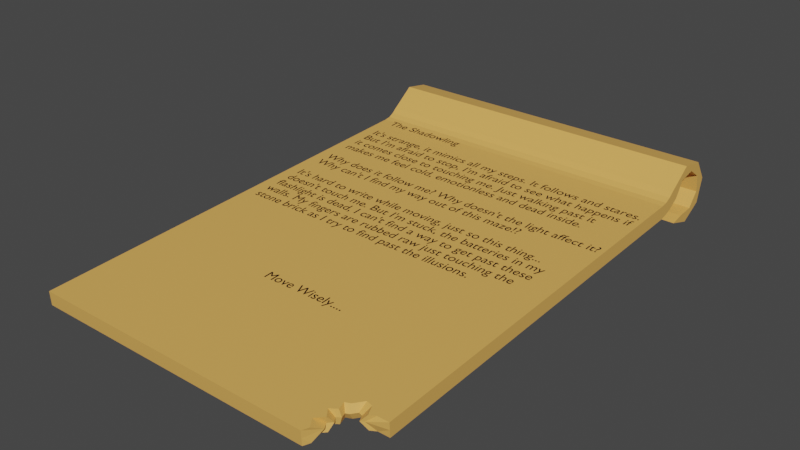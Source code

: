 # Source: parchment-The_Shadow.blend  (saved by Blender 3.3.6; exported with 4.5.12 LTS)
import bpy
from mathutils import Matrix  # noqa: F401  (used for matrix-valued properties, if any)

bpy.ops.wm.read_factory_settings(use_empty=True)
scene = bpy.context.scene
scene.name = 'Scene'

# ---- materials (node trees are filled in below, after node groups)
mat_paper = bpy.data.materials.new('paper')
mat_paper.use_transparent_shadow = False
mat_material = bpy.data.materials.new('Material')
mat_material.alpha_threshold = 0.0
mat_material.use_transparent_shadow = False
mat_material.roughness = 0.5
mat_material.line_color = (0.0, 0.0, 0.0, 1.0)

# ---- material node trees
mat_paper.use_nodes = True; mat_paper.node_tree.nodes.clear()
_N = mat_paper.node_tree.nodes; _L = mat_paper.node_tree.links
n0 = _N.new('ShaderNodeBsdfPrincipled'); n0.name = 'Principled BSDF'; n0.location = (10, 300)
n0.distribution = 'GGX'
n0.subsurface_method = 'RANDOM_WALK_SKIN'
n0.inputs[0].default_value = (0.8, 0.4283, 0.1022, 1.0)
n0.inputs[3].default_value = 1.45
n0.inputs[27].default_value = (0.0, 0.0, 0.0, 1.0)
n0.inputs[28].default_value = 1.0
n1 = _N.new('ShaderNodeOutputMaterial'); n1.name = 'Material Output'; n1.location = (300, 300)
_L.new(n0.outputs[0], n1.inputs[0])
n1.is_active_output = True
mat_material.use_nodes = True; mat_material.node_tree.nodes.clear()
_N = mat_material.node_tree.nodes; _L = mat_material.node_tree.links
n0 = _N.new('ShaderNodeOutputMaterial'); n0.name = 'Material Output'; n0.location = (300, 300)
n1 = _N.new('ShaderNodeBsdfPrincipled'); n1.name = 'Principled BSDF'; n1.location = (10, 300)
n1.distribution = 'GGX'
n1.subsurface_method = 'RANDOM_WALK_SKIN'
n1.inputs[0].default_value = (0.0, 0.0, 0.0, 1.0)
n1.inputs[3].default_value = 1.45
n1.inputs[27].default_value = (0.0, 0.0, 0.0, 1.0)
n1.inputs[28].default_value = 1.0
_L.new(n1.outputs[0], n0.inputs[0])
n0.is_active_output = True

# ---- world
world_world = bpy.data.worlds.new('World'); scene.world = world_world
world_world.use_nodes = True; world_world.node_tree.nodes.clear()
_N = world_world.node_tree.nodes; _L = world_world.node_tree.links
n0 = _N.new('ShaderNodeOutputWorld'); n0.name = 'World Output'; n0.location = (300, 300)
n1 = _N.new('ShaderNodeBackground'); n1.name = 'Background'; n1.location = (10, 300)
n1.inputs[0].default_value = (0.05088, 0.05088, 0.05088, 1.0)
_L.new(n1.outputs[0], n0.inputs[0])
n0.is_active_output = True
world_world.color = (0.05088, 0.05088, 0.05088)
world_world.use_sun_shadow = False
world_world.sun_shadow_jitter_overblur = 0.0

# ---- meshes
me_cube_001 = bpy.data.meshes.new('Cube.001')
me_cube_001.from_pydata([(-0.4316, -0.5869, 0.0006672), (-0.4316, -0.5886, 0.0361), (-0.4316, 0.5937, 0.08629), (-0.4316, 0.5792, 0.1186), (-0.4316, 0.5865, 0.1025), (-0.4316, -0.5878, 0.01838), (0.4316, 0.5937, 0.08629), (0.4316, 0.5792, 0.1186), (-0.4316, 0.5826, 0.0786), (-0.4316, 0.565, 0.0665), (-0.4316, 0.5444, 0.05884), (-0.4316, 0.5273, 0.05512), (-0.4316, 0.5256, 0.09055), (-0.4316, 0.5421, 0.09331), (-0.4316, 0.5573, 0.1011), (-0.4316, 0.5695, 0.1116), (0.4316, 0.5273, 0.05512), (0.4316, 0.5444, 0.05884), (0.4316, 0.565, 0.0665), (0.4316, 0.5826, 0.0786), (0.4316, 0.5695, 0.1116), (0.4316, 0.5573, 0.1011), (0.4316, 0.5421, 0.09331), (0.4316, 0.5256, 0.09055), (-0.4316, 0.6171, 0.1253), (-0.4316, 0.6308, 0.158), (0.4316, 0.6171, 0.1253), (0.4316, 0.6308, 0.158), (-0.4316, 0.6615, 0.1348), (-0.4316, 0.6947, 0.1471), (0.4316, 0.6615, 0.1348), (0.4316, 0.6947, 0.1471), (-0.4316, 0.6988, 0.1089), (-0.4316, 0.7305, 0.09298), (0.4316, 0.6988, 0.1089), (0.4316, 0.7305, 0.09298), (-0.4316, 0.7053, 0.06391), (-0.4316, 0.7153, 0.0299), (0.4316, 0.7053, 0.06391), (0.4316, 0.7153, 0.0299), (-0.4316, 0.6769, 0.02846), (-0.4316, 0.6589, -0.002107), (0.4316, 0.6769, 0.02846), (0.4316, 0.6589, -0.002107), (-0.4316, 0.6316, 0.025), (-0.4316, 0.597, 0.01728), (0.4316, 0.6316, 0.025), (0.4316, 0.597, 0.01728), (0.3218, -0.5886, 0.0361), (0.3218, -0.5869, 0.0006672), (0.4316, -0.4743, 0.006167), (0.4316, -0.4761, 0.0416), (0.3288, -0.5728, 0.03687), (0.3143, -0.5506, 0.03795), (0.3322, -0.5328, 0.03882), (0.3177, -0.5139, 0.03975), (0.3344, -0.5028, 0.04029), (0.3288, -0.4828, 0.04127), (0.3422, -0.4772, 0.04154), (0.36, -0.455, 0.04263), (0.3767, -0.4594, 0.04241), (0.3878, -0.4839, 0.04121), (0.4023, -0.4761, 0.0416), (0.3288, -0.5711, 0.001439), (0.3143, -0.5489, 0.002526), (0.3322, -0.5311, 0.003395), (0.3177, -0.5122, 0.004319), (0.3344, -0.501, 0.004863), (0.3288, -0.481, 0.005841), (0.3422, -0.4755, 0.006113), (0.36, -0.4532, 0.0072), (0.3767, -0.4577, 0.006982), (0.3878, -0.4821, 0.005787), (0.4023, -0.4743, 0.006167), (0.4316, 0.5865, 0.1025), (0.3397, -0.5011, 0.02262), (0.3296, -0.5078, 0.02229), (0.3383, -0.5192, 0.02173), (0.4316, 0.576, 0.09508), (0.4316, 0.5612, 0.08381), (0.4316, 0.5432, 0.07607), (0.4316, 0.5265, 0.07284), (-0.4316, 0.5265, 0.07284), (-0.4316, 0.5432, 0.07607), (-0.4316, 0.5612, 0.08381), (-0.4316, 0.576, 0.09508), (-0.4316, 0.6239, 0.1416), (0.4316, 0.6239, 0.1416), (-0.4316, 0.6781, 0.141), (0.4316, 0.6781, 0.141), (-0.4316, 0.7146, 0.1009), (0.4316, 0.7146, 0.1009), (-0.4316, 0.7103, 0.0469), (0.4316, 0.7103, 0.0469), (-0.4316, 0.6679, 0.01318), (0.4316, 0.6679, 0.01318), (-0.4316, 0.6143, 0.02114), (0.4316, 0.6143, 0.02114), (0.3276, -0.5299, 0.02121), (0.3363, -0.5434, 0.02055), (0.4316, -0.4752, 0.02388), (0.3218, -0.5878, 0.01838), (0.3363, -0.489, 0.02321), (0.3444, -0.4856, 0.02337), (0.3551, -0.4722, 0.02403), (0.3652, -0.4749, 0.0239), (0.3719, -0.4897, 0.02318), (0.3807, -0.485, 0.02341)], [], [(85, 15, 3, 4), (3, 7, 27, 25), (81, 23, 51, 100), (76, 55, 54, 77), (11, 16, 50, 73, 72, 71, 70, 69, 68, 67, 66, 65, 64, 63, 49, 0), (23, 12, 1, 48, 52, 53, 54, 55, 56, 57, 58, 59, 60, 61, 62, 51), (7, 3, 15, 20), (20, 15, 14, 21), (21, 14, 13, 22), (22, 13, 12, 23), (2, 6, 19, 8), (8, 19, 18, 9), (9, 18, 17, 10), (10, 17, 16, 11), (74, 7, 20, 78), (78, 20, 21, 79), (79, 21, 22, 80), (80, 22, 23, 81), (5, 1, 12, 82), (82, 12, 13, 83), (83, 13, 14, 84), (84, 14, 15, 85), (25, 27, 31, 29), (4, 3, 25, 86), (74, 6, 26, 87), (6, 2, 24, 26), (89, 30, 34, 91), (86, 25, 29, 88), (87, 26, 30, 89), (26, 24, 28, 30), (33, 35, 39, 37), (30, 28, 32, 34), (29, 31, 35, 33), (88, 29, 33, 90), (92, 37, 41, 94), (90, 33, 37, 92), (91, 34, 38, 93), (34, 32, 36, 38), (95, 42, 46, 97), (93, 38, 42, 95), (38, 36, 40, 42), (37, 39, 43, 41), (96, 45, 47, 97), (42, 40, 44, 46), (41, 43, 47, 45), (94, 41, 45, 96), (75, 56, 55, 76), (77, 54, 53, 98), (98, 53, 52, 99), (101, 48, 1, 5), (99, 52, 48, 101), (75, 102, 57, 56), (103, 102, 68, 69), (104, 103, 69, 70), (105, 104, 70, 71), (106, 105, 71, 72), (107, 106, 72, 73), (100, 107, 73, 50), (51, 62, 107, 100), (62, 61, 106, 107), (61, 60, 105, 106), (60, 59, 104, 105), (59, 58, 103, 104), (58, 57, 102, 103), (67, 68, 102, 75), (63, 99, 101, 49), (49, 101, 5, 0), (64, 98, 99, 63), (65, 77, 98, 64), (67, 75, 76, 66), (40, 94, 96, 44), (44, 96, 97, 46), (39, 93, 95, 43), (43, 95, 97, 47), (35, 91, 93, 39), (32, 90, 92, 36), (36, 92, 94, 40), (28, 88, 90, 32), (27, 87, 89, 31), (24, 86, 88, 28), (31, 89, 91, 35), (7, 74, 87, 27), (2, 4, 86, 24), (9, 84, 85, 8), (10, 83, 84, 9), (11, 82, 83, 10), (0, 5, 82, 11), (17, 80, 81, 16), (18, 79, 80, 17), (19, 78, 79, 18), (6, 74, 78, 19), (66, 76, 77, 65), (16, 81, 100, 50), (8, 85, 4, 2)])
_uv = me_cube_001.uv_layers.new(name='UVMap')
_uv.uv.foreach_set('vector', [0.5, 0.2, 0.625, 0.2, 0.625, 0.25, 0.5, 0.25, 0.875, 0.5, 0.625, 0.5, 0.625, 0.5, 0.875, 0.5, 0.5, 0.7, 0.625, 0.7, 0.625, 0.7449, 0.5, 0.7449, 0.5, 0.7466, 0.658, 0.7466, 0.6538, 0.7475, 0.5, 0.7475, 0.125, 0.7, 0.375, 0.7, 0.375, 0.7449, 0.3665, 0.7449, 0.3623, 0.7453, 0.3591, 0.7442, 0.3543, 0.744, 0.3491, 0.745, 0.3452, 0.7452, 0.3469, 0.7461, 0.342, 0.7466, 0.3462, 0.7475, 0.341, 0.7483, 0.3452, 0.7493, 0.3432, 0.75, 0.125, 0.75, 0.625, 0.7, 0.875, 0.7, 0.875, 0.75, 0.6568, 0.75, 0.6548, 0.7493, 0.659, 0.7483, 0.6538, 0.7475, 0.658, 0.7466, 0.6531, 0.7461, 0.6548, 0.7452, 0.6509, 0.745, 0.6457, 0.744, 0.6409, 0.7442, 0.6377, 0.7453, 0.6335, 0.7449, 0.625, 0.7449, 0.625, 0.5, 0.875, 0.5, 0.875, 0.55, 0.625, 0.55, 0.625, 0.55, 0.875, 0.55, 0.875, 0.6, 0.625, 0.6, 0.625, 0.6, 0.875, 0.6, 0.875, 0.65, 0.625, 0.65, 0.625, 0.65, 0.875, 0.65, 0.875, 0.7, 0.625, 0.7, 0.125, 0.5, 0.375, 0.5, 0.375, 0.55, 0.125, 0.55, 0.125, 0.55, 0.375, 0.55, 0.375, 0.6, 0.125, 0.6, 0.125, 0.6, 0.375, 0.6, 0.375, 0.65, 0.125, 0.65, 0.125, 0.65, 0.375, 0.65, 0.375, 0.7, 0.125, 0.7, 0.5, 0.5, 0.625, 0.5, 0.625, 0.55, 0.5, 0.55, 0.5, 0.55, 0.625, 0.55, 0.625, 0.6, 0.5, 0.6, 0.5, 0.6, 0.625, 0.6, 0.625, 0.65, 0.5, 0.65, 0.5, 0.65, 0.625, 0.65, 0.625, 0.7, 0.5, 0.7, 0.5, 0.0, 0.625, 0.0, 0.625, 0.05, 0.5, 0.05, 0.5, 0.05, 0.625, 0.05, 0.625, 0.1, 0.5, 0.1, 0.5, 0.1, 0.625, 0.1, 0.625, 0.15, 0.5, 0.15, 0.5, 0.15, 0.625, 0.15, 0.625, 0.2, 0.5, 0.2, 0.875, 0.5, 0.625, 0.5, 0.625, 0.5, 0.875, 0.5, 0.5, 0.25, 0.625, 0.25, 0.625, 0.25, 0.5, 0.25, 0.5, 0.5, 0.375, 0.5, 0.375, 0.5, 0.5, 0.5, 0.375, 0.5, 0.125, 0.5, 0.125, 0.5, 0.375, 0.5, 0.5, 0.5, 0.375, 0.5, 0.375, 0.5, 0.5, 0.5, 0.5, 0.25, 0.625, 0.25, 0.625, 0.25, 0.5, 0.25, 0.5, 0.5, 0.375, 0.5, 0.375, 0.5, 0.5, 0.5, 0.375, 0.5, 0.125, 0.5, 0.125, 0.5, 0.375, 0.5, 0.875, 0.5, 0.625, 0.5, 0.625, 0.5, 0.875, 0.5, 0.375, 0.5, 0.125, 0.5, 0.125, 0.5, 0.375, 0.5, 0.875, 0.5, 0.625, 0.5, 0.625, 0.5, 0.875, 0.5, 0.5, 0.25, 0.625, 0.25, 0.625, 0.25, 0.5, 0.25, 0.5, 0.25, 0.625, 0.25, 0.625, 0.25, 0.5, 0.25, 0.5, 0.25, 0.625, 0.25, 0.625, 0.25, 0.5, 0.25, 0.5, 0.5, 0.375, 0.5, 0.375, 0.5, 0.5, 0.5, 0.375, 0.5, 0.125, 0.5, 0.125, 0.5, 0.375, 0.5, 0.5, 0.5, 0.375, 0.5, 0.375, 0.5, 0.5, 0.5, 0.5, 0.5, 0.375, 0.5, 0.375, 0.5, 0.5, 0.5, 0.375, 0.5, 0.125, 0.5, 0.125, 0.5, 0.375, 0.5, 0.875, 0.5, 0.625, 0.5, 0.625, 0.5, 0.875, 0.5, 0.5, 0.25, 0.625, 0.25, 0.625, 0.5, 0.5, 0.5, 0.375, 0.5, 0.125, 0.5, 0.125, 0.5, 0.375, 0.5, 0.875, 0.5, 0.625, 0.5, 0.625, 0.5, 0.875, 0.5, 0.5, 0.25, 0.625, 0.25, 0.625, 0.25, 0.5, 0.25, 0.5, 0.7461, 0.6531, 0.7461, 0.658, 0.7466, 0.5, 0.7466, 0.5, 0.7475, 0.6538, 0.7475, 0.659, 0.7483, 0.5, 0.7483, 0.5, 0.7483, 0.659, 0.7483, 0.6548, 0.7493, 0.5, 0.7493, 0.5, 0.7818, 0.625, 0.7818, 0.625, 1.0, 0.5, 1.0, 0.5, 0.7493, 0.6548, 0.7493, 0.625, 0.7818, 0.4841, 0.7659, 0.5, 0.7461, 0.5, 0.7452, 0.6548, 0.7452, 0.6531, 0.7461, 0.5, 0.745, 0.5, 0.7452, 0.3452, 0.7452, 0.3491, 0.745, 0.5, 0.744, 0.5, 0.745, 0.3491, 0.745, 0.3543, 0.744, 0.5, 0.7442, 0.5, 0.744, 0.3543, 0.744, 0.3591, 0.7442, 0.5, 0.7453, 0.5, 0.7442, 0.3591, 0.7442, 0.3623, 0.7453, 0.5, 0.7449, 0.5, 0.7453, 0.3623, 0.7453, 0.3665, 0.7449, 0.5, 0.7449, 0.5, 0.7449, 0.3665, 0.7449, 0.375, 0.7449, 0.625, 0.7449, 0.6335, 0.7449, 0.5, 0.7449, 0.5, 0.7449, 0.6335, 0.7449, 0.6377, 0.7453, 0.5, 0.7453, 0.5, 0.7449, 0.6377, 0.7453, 0.6409, 0.7442, 0.5, 0.7442, 0.5, 0.7453, 0.6409, 0.7442, 0.6457, 0.744, 0.5, 0.744, 0.5, 0.7442, 0.6457, 0.744, 0.6509, 0.745, 0.5, 0.745, 0.5, 0.744, 0.6509, 0.745, 0.6548, 0.7452, 0.5, 0.7452, 0.5, 0.745, 0.3469, 0.7461, 0.3452, 0.7452, 0.5, 0.7452, 0.5, 0.7461, 0.3452, 0.7493, 0.5, 0.7493, 0.4841, 0.7659, 0.3432, 0.75, 0.375, 0.7818, 0.5, 0.7818, 0.5, 1.0, 0.375, 1.0, 0.341, 0.7483, 0.5, 0.7483, 0.5, 0.7493, 0.3452, 0.7493, 0.3462, 0.7475, 0.5, 0.7475, 0.5, 0.7483, 0.341, 0.7483, 0.3469, 0.7461, 0.5, 0.7461, 0.5, 0.7466, 0.342, 0.7466, 0.375, 0.25, 0.5, 0.25, 0.5, 0.25, 0.375, 0.25, 0.375, 0.25, 0.5, 0.25, 0.5, 0.5, 0.375, 0.5, 0.625, 0.5, 0.5, 0.5, 0.5, 0.5, 0.625, 0.5, 0.625, 0.5, 0.5, 0.5, 0.5, 0.5, 0.625, 0.5, 0.625, 0.5, 0.5, 0.5, 0.5, 0.5, 0.625, 0.5, 0.375, 0.25, 0.5, 0.25, 0.5, 0.25, 0.375, 0.25, 0.375, 0.25, 0.5, 0.25, 0.5, 0.25, 0.375, 0.25, 0.375, 0.25, 0.5, 0.25, 0.5, 0.25, 0.375, 0.25, 0.625, 0.5, 0.5, 0.5, 0.5, 0.5, 0.625, 0.5, 0.375, 0.25, 0.5, 0.25, 0.5, 0.25, 0.375, 0.25, 0.625, 0.5, 0.5, 0.5, 0.5, 0.5, 0.625, 0.5, 0.625, 0.5, 0.5, 0.5, 0.5, 0.5, 0.625, 0.5, 0.375, 0.25, 0.5, 0.25, 0.5, 0.25, 0.375, 0.25, 0.375, 0.15, 0.5, 0.15, 0.5, 0.2, 0.375, 0.2, 0.375, 0.1, 0.5, 0.1, 0.5, 0.15, 0.375, 0.15, 0.375, 0.05, 0.5, 0.05, 0.5, 0.1, 0.375, 0.1, 0.375, 0.0, 0.5, 0.0, 0.5, 0.05, 0.375, 0.05, 0.375, 0.65, 0.5, 0.65, 0.5, 0.7, 0.375, 0.7, 0.375, 0.6, 0.5, 0.6, 0.5, 0.65, 0.375, 0.65, 0.375, 0.55, 0.5, 0.55, 0.5, 0.6, 0.375, 0.6, 0.375, 0.5, 0.5, 0.5, 0.5, 0.55, 0.375, 0.55, 0.342, 0.7466, 0.5, 0.7466, 0.5, 0.7475, 0.3462, 0.7475, 0.375, 0.7, 0.5, 0.7, 0.5, 0.7449, 0.375, 0.7449, 0.375, 0.2, 0.5, 0.2, 0.5, 0.25, 0.375, 0.25])
me_cube_001.materials.append(mat_paper)
me_cube_001.update()

# ---- curves / text
txt_hi = bpy.data.curves.new('Hi', 'FONT')
txt_hi.dimensions = '2D'
txt_hi.body = "The Shadowling\n\nIt's strange, it mimics all my steps. It follows and stares.\nBut I'm afraid to stop, I'm afraid to see what happens if\nit comes close to touching me. Just walking past it\nmakes me feel cold, emotionless and dead inside.\n\nWhy does it follow me? Why doesn't the light affect it?\nWhy can't I find my way out of this maze!?\n\nIt's hard to write while moving, just so this thing... \ndoesn't touch me. But I'm stuck, the batteries in my\nflashlight is dead, I can't find a way to get past these\nwalls. My fingers are rubbed raw just touching the\nstone brick as I try to find past the illusions.\n\n\n\n\n\n\n                             Move Wisely...."
txt_hi.materials.append(mat_material)

# ---- objects
ob_cube = bpy.data.objects.new('Cube', me_cube_001)
ob_text = bpy.data.objects.new('Text', txt_hi)

# ---- transforms, parenting, visibility, modifiers, constraints
ob_cube.location = (0.0, 0.0, 0.0)
ob_text.parent = ob_cube
ob_text.location = (-0.4013, 0.5039, 0.08989)
ob_text.rotation_euler = (0.04883, 1.084e-17, 2.647e-19)
ob_text.scale = (0.03679, 0.03679, 0.03679)

# ---- collection membership
scene.collection.objects.link(ob_cube)
scene.collection.objects.link(ob_text)

# ---- scene / render settings (as saved in the file)
scene.frame_start = 1; scene.frame_end = 250; scene.frame_set(1)
scene.render.engine = 'BLENDER_EEVEE_NEXT'
scene.cycles.sampling_pattern = 'TABULATED_SOBOL'
scene.cycles.use_light_tree = False
scene.view_settings.view_transform = 'Filmic'
bpy.context.view_layer.update()

# ---- added for rendering (the .blend has no active camera and no usable light): camera, sun
cam_auto = bpy.data.cameras.new('AutoCamera')
cam_auto.lens = 50.0
cam_auto.sensor_width = 36.0
cam_auto.clip_end = 1000.0
ob_auto_camera = bpy.data.objects.new('AutoCamera', cam_auto)
scene.collection.objects.link(ob_auto_camera)
ob_auto_camera.location = (1.46603, -1.68829, 1.25075)
ob_auto_camera.rotation_euler = (1.09748, -7.21219e-08, 0.694738)
scene.camera = ob_auto_camera
light_auto_sun = bpy.data.lights.new('AutoSun', 'SUN')
light_auto_sun.energy = 3.0
light_auto_sun.angle = 0.0523599
ob_auto_sun = bpy.data.objects.new('AutoSun', light_auto_sun)
scene.collection.objects.link(ob_auto_sun)
ob_auto_sun.rotation_euler = (0.872665, 0.174533, 0.523599)
bpy.context.view_layer.update()

